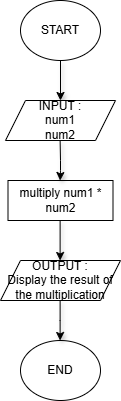

The diagram above was exported from draw.io. Its source (the exported page's mxGraphModel, read from the mxfile embedded in the PNG):
<mxGraphModel dx="1119" dy="588" grid="1" gridSize="10" guides="1" tooltips="1" connect="1" arrows="1" fold="1" page="1" pageScale="1" pageWidth="827" pageHeight="1169" math="0" shadow="0">
  <root>
    <mxCell id="WIyWlLk6GJQsqaUBKTNV-0" />
    <mxCell id="WIyWlLk6GJQsqaUBKTNV-1" parent="WIyWlLk6GJQsqaUBKTNV-0" />
    <mxCell id="IIcoRlUzymyl2VQZp5dg-0" value="START" style="ellipse;whiteSpace=wrap;html=1;" vertex="1" parent="WIyWlLk6GJQsqaUBKTNV-1">
      <mxGeometry x="360" y="40" width="80" height="60" as="geometry" />
    </mxCell>
    <mxCell id="IIcoRlUzymyl2VQZp5dg-1" value="" style="endArrow=classic;html=1;rounded=0;shadow=1;" edge="1" parent="WIyWlLk6GJQsqaUBKTNV-1">
      <mxGeometry width="50" height="50" relative="1" as="geometry">
        <mxPoint x="400" y="100" as="sourcePoint" />
        <mxPoint x="400" y="140" as="targetPoint" />
      </mxGeometry>
    </mxCell>
    <mxCell id="IIcoRlUzymyl2VQZp5dg-2" value="INPUT :&lt;div&gt;num1&lt;/div&gt;&lt;div&gt;num2&lt;/div&gt;" style="shape=parallelogram;perimeter=parallelogramPerimeter;whiteSpace=wrap;html=1;fixedSize=1;" vertex="1" parent="WIyWlLk6GJQsqaUBKTNV-1">
      <mxGeometry x="345" y="140" width="110" height="40" as="geometry" />
    </mxCell>
    <mxCell id="IIcoRlUzymyl2VQZp5dg-4" value="multiply num1 * num2" style="rounded=0;whiteSpace=wrap;html=1;" vertex="1" parent="WIyWlLk6GJQsqaUBKTNV-1">
      <mxGeometry x="347.5" y="220" width="105" height="40" as="geometry" />
    </mxCell>
    <mxCell id="IIcoRlUzymyl2VQZp5dg-5" value="OUTPUT :&lt;div&gt;Display the result of the multiplication&lt;/div&gt;" style="shape=parallelogram;perimeter=parallelogramPerimeter;whiteSpace=wrap;html=1;fixedSize=1;" vertex="1" parent="WIyWlLk6GJQsqaUBKTNV-1">
      <mxGeometry x="340" y="300" width="120" height="40" as="geometry" />
    </mxCell>
    <mxCell id="IIcoRlUzymyl2VQZp5dg-6" value="END" style="ellipse;whiteSpace=wrap;html=1;" vertex="1" parent="WIyWlLk6GJQsqaUBKTNV-1">
      <mxGeometry x="360" y="380" width="80" height="60" as="geometry" />
    </mxCell>
    <mxCell id="IIcoRlUzymyl2VQZp5dg-9" value="" style="endArrow=classic;html=1;rounded=0;shadow=1;" edge="1" parent="WIyWlLk6GJQsqaUBKTNV-1">
      <mxGeometry width="50" height="50" relative="1" as="geometry">
        <mxPoint x="399.62" y="260" as="sourcePoint" />
        <mxPoint x="399.62" y="300" as="targetPoint" />
      </mxGeometry>
    </mxCell>
    <mxCell id="IIcoRlUzymyl2VQZp5dg-10" value="" style="endArrow=classic;html=1;rounded=0;shadow=1;" edge="1" parent="WIyWlLk6GJQsqaUBKTNV-1">
      <mxGeometry width="50" height="50" relative="1" as="geometry">
        <mxPoint x="399.62" y="180" as="sourcePoint" />
        <mxPoint x="399.62" y="220" as="targetPoint" />
        <Array as="points">
          <mxPoint x="400" y="200" />
          <mxPoint x="400" y="210" />
        </Array>
      </mxGeometry>
    </mxCell>
    <mxCell id="IIcoRlUzymyl2VQZp5dg-11" value="" style="endArrow=classic;html=1;rounded=0;shadow=1;" edge="1" parent="WIyWlLk6GJQsqaUBKTNV-1">
      <mxGeometry width="50" height="50" relative="1" as="geometry">
        <mxPoint x="399.62" y="340" as="sourcePoint" />
        <mxPoint x="399.62" y="380" as="targetPoint" />
        <Array as="points">
          <mxPoint x="399.62" y="360" />
        </Array>
      </mxGeometry>
    </mxCell>
  </root>
</mxGraphModel>